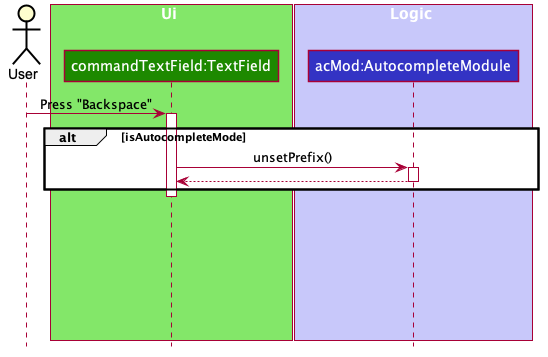

The diagram above was rendered by PlantUML. Its source (embedded in the PNG):
@startuml








skinparam BackgroundColor #FFFFFFF

skinparam Shadowing false

skinparam Class {
    FontColor #FFFFFF
    BorderThickness 1
    BorderColor #FFFFFF
    StereotypeFontColor #FFFFFF
    FontName Arial
}

skinparam Actor {
    BorderColor #000000
    Color #000000
    FontName Arial
}

skinparam Sequence {
    MessageAlign center
    BoxFontSize 15
    BoxPadding 0
    BoxFontColor #FFFFFF
    FontName Arial
}

skinparam Participant {
    FontColor #FFFFFFF
    Padding 20
}

skinparam MinClassWidth 50
skinparam ParticipantPadding 10
skinparam Shadowing false
skinparam DefaultTextAlignment center
skinparam packageStyle Rectangle

hide footbox
hide members
hide circle

Actor User
box Ui #83E769
participant "commandTextField:TextField" as TextField #1D8900
end box
box Logic #C8C8FA
participant "acMod:AutocompleteModule" as AutocompleteModule #3333C4
end box

User -> TextField : Press "Backspace"
activate TextField

alt isAutocompleteMode
    TextField -> AutocompleteModule : unsetPrefix()
    activate AutocompleteModule
    AutocompleteModule --> TextField
    deactivate AutocompleteModule
end
deactivate TextField
    ||140||


@enduml